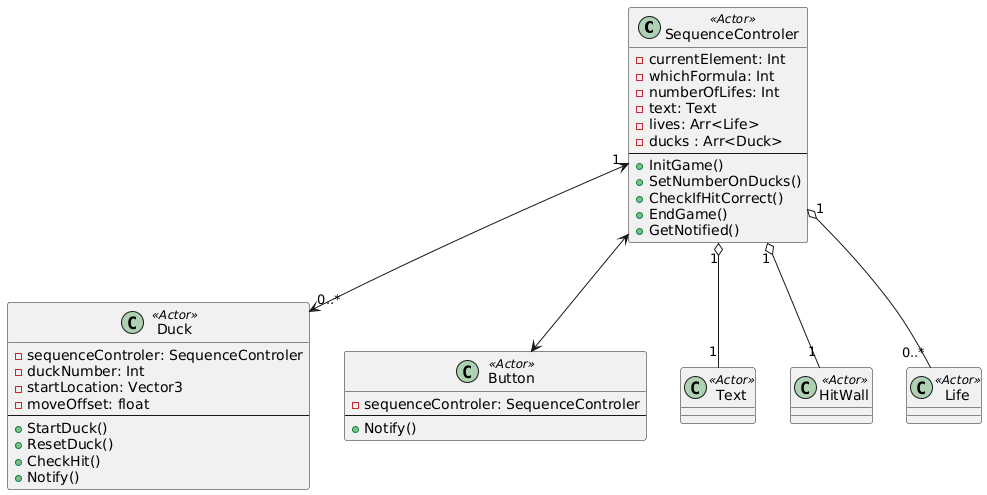

The diagram above was rendered by PlantUML. Its source (embedded in the PNG):
@startuml
class SequenceControler <<Actor>> {
    - currentElement: Int
    - whichFormula: Int
    - numberOfLifes: Int
    - text: Text
    - lives: Arr<Life>
    - ducks : Arr<Duck>
    --
    + InitGame()
    + SetNumberOnDucks()
    + CheckIfHitCorrect()
    + EndGame()
    + GetNotified()
}

class Duck <<Actor>> {
    - sequenceControler: SequenceControler
    - duckNumber: Int
    - startLocation: Vector3
    - moveOffset: float
    --
    + StartDuck()
    + ResetDuck()
    + CheckHit()
    + Notify()
}

class Button <<Actor>> {
    - sequenceControler: SequenceControler
    --
    + Notify()
}

class Text <<Actor>>
class HitWall <<Actor>>
class Life <<Actor>>

SequenceControler <--> Button
SequenceControler "1" <--> "0..*" Duck
SequenceControler "1" o-- "1" HitWall 
SequenceControler "1" o-- "1" Text
SequenceControler "1" o-- "0..*" Life
@enduml